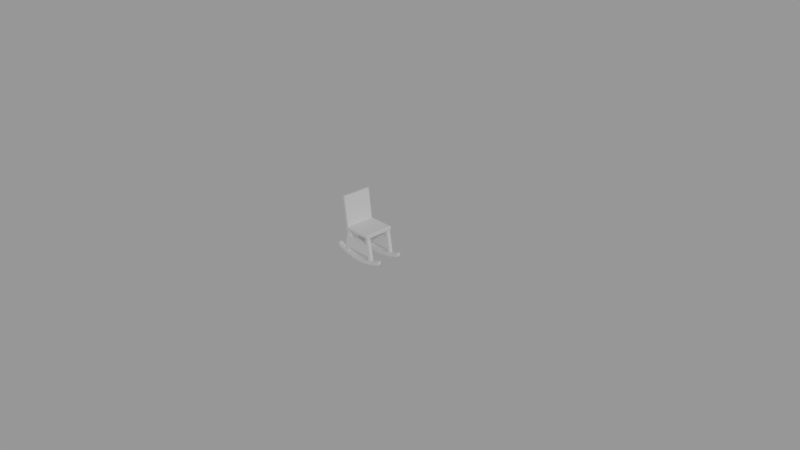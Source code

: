# Source: chair-rock.blend  (saved by Blender 2.78.0; exported with 4.5.12 LTS)
import bpy
from mathutils import Matrix  # noqa: F401  (used for matrix-valued properties, if any)

bpy.ops.wm.read_factory_settings(use_empty=True)
scene = bpy.context.scene
scene.name = 'Scene'

# ---- collections
col_collection_1 = bpy.data.collections.new('Collection 1'); scene.collection.children.link(col_collection_1)

# ---- world
world_world = bpy.data.worlds.new('World'); scene.world = world_world
world_world.color = (0.3108, 0.3108, 0.3108)
world_world.use_sun_shadow = False
world_world.sun_shadow_jitter_overblur = 0.0
world_world.cycles.sampling_method = 'MANUAL'

# ---- cameras
cam_camera = bpy.data.cameras.new('Camera')
cam_camera.clip_end = 100.0
cam_camera.lens = 35.0
cam_camera.sensor_width = 32.0
cam_camera.sensor_height = 18.0
cam_camera.ortho_scale = 7.314
cam_camera.dof.focus_distance = 0.0

# ---- lights
light_lamp = bpy.data.lights.new('Lamp', 'SUN')
light_lamp.transmission_factor = 0.0
light_lamp.cutoff_distance = 30.0
light_lamp.angle = 0.1993
light_lamp.energy = 1.0
light_lamp.shadow_buffer_clip_start = 1.001
light_lamp.shadow_soft_size = 0.1
light_lamp.shadow_cascade_max_distance = 1000.0

# ---- meshes
me_cube_002 = bpy.data.meshes.new('Cube.002')
me_cube_002.from_pydata([(0.075, 0.1897, -0.025), (0.075, 0.1897, 0.025), (0.075, 0.1397, -0.025), (0.075, 0.1397, 0.025), (-0.075, 0.1897, -0.025), (-0.075, 0.1897, 0.025), (-0.075, 0.1397, -0.025), (-0.075, 0.1397, 0.025), (0.225, 0.1397, 0.0), (0.225, 0.1897, 0.0), (0.225, 0.1897, 0.05), (0.225, 0.1397, 0.05), (-0.225, 0.1397, 0.05), (-0.225, 0.1397, 0.0), (-0.225, 0.1897, 0.0), (-0.225, 0.1897, 0.05), (-0.375, 0.1397, 0.1), (-0.375, 0.1397, 0.05), (-0.375, 0.1897, 0.05), (-0.375, 0.1897, 0.1), (0.375, 0.1397, 0.05), (0.375, 0.1897, 0.05), (0.375, 0.1897, 0.1), (0.375, 0.1397, 0.1), (0.075, -0.1897, -0.025), (0.075, -0.1897, 0.025), (0.075, -0.1397, -0.025), (0.075, -0.1397, 0.025), (-0.075, -0.1897, -0.025), (-0.075, -0.1897, 0.025), (-0.075, -0.1397, -0.025), (-0.075, -0.1397, 0.025), (0.225, -0.1397, 0.0), (0.225, -0.1897, 0.0), (0.225, -0.1897, 0.05), (0.225, -0.1397, 0.05), (-0.225, -0.1397, 0.05), (-0.225, -0.1397, 0.0), (-0.225, -0.1897, 0.0), (-0.225, -0.1897, 0.05), (-0.375, -0.1397, 0.1), (-0.375, -0.1397, 0.05), (-0.375, -0.1897, 0.05), (-0.375, -0.1897, 0.1), (0.375, -0.1397, 0.05), (0.375, -0.1897, 0.05), (0.375, -0.1897, 0.1), (0.375, -0.1397, 0.1), (0.188, -0.1885, 0.35), (0.188, -0.1415, 0.35), (0.141, -0.1885, 0.35), (0.141, -0.1415, 0.35), (-0.141, -0.1885, 0.35), (-0.141, -0.1415, 0.35), (-0.188, -0.1885, 0.35), (-0.188, -0.1415, 0.35), (0.1578, -0.1885, 0.25), (0.183, -0.1885, 0.1), (0.23, -0.1885, 0.1), (0.2048, -0.1885, 0.25), (0.2048, -0.1415, 0.25), (0.23, -0.1415, 0.1), (0.183, -0.1415, 0.1), (0.1578, -0.1415, 0.25), (-0.1578, -0.1415, 0.25), (-0.183, -0.1415, 0.1), (-0.23, -0.1415, 0.1), (-0.2048, -0.1415, 0.25), (-0.1578, -0.1885, 0.25), (-0.183, -0.1885, 0.1), (-0.23, -0.1885, 0.1), (-0.2048, -0.1885, 0.25), (-0.2, 0.195, 0.4), (-0.195, 0.2, 0.4), (-0.195, 0.195, 0.35), (-0.2, 0.195, 0.355), (-0.195, 0.2, 0.355), (0.2, -0.195, 0.395), (0.195, -0.195, 0.4), (0.195, -0.2, 0.395), (0.2, -0.195, 0.355), (0.195, -0.2, 0.355), (0.195, -0.195, 0.35), (0.2, 0.195, 0.395), (0.195, 0.2, 0.395), (0.195, 0.195, 0.4), (0.2, 0.195, 0.355), (0.195, 0.195, 0.35), (0.195, 0.2, 0.355), (-0.2, -0.195, 0.355), (-0.195, -0.195, 0.35), (-0.195, -0.2, 0.355), (-0.195, -0.2, 0.4), (-0.2, -0.195, 0.4), (-0.16, 0.2, 0.355), (-0.16, 0.195, 0.35), (-0.16, -0.195, 0.4), (-0.1644, -0.2, 0.395), (-0.16, -0.195, 0.35), (-0.16, -0.2, 0.355), (-0.1644, 0.2, 0.395), (-0.16, 0.195, 0.4), (-0.2094, 0.195, 0.795), (-0.2144, 0.2, 0.795), (-0.215, 0.195, 0.8), (-0.2444, -0.2, 0.795), (-0.245, -0.195, 0.8), (-0.2494, -0.195, 0.795), (-0.2144, -0.2, 0.795), (-0.2094, -0.195, 0.795), (-0.215, -0.195, 0.8), (-0.2494, 0.195, 0.795), (-0.245, 0.195, 0.8), (-0.2444, 0.2, 0.795), (0.188, 0.1415, 0.35), (0.188, 0.1885, 0.35), (0.141, 0.1415, 0.35), (0.141, 0.1885, 0.35), (-0.141, 0.1415, 0.35), (-0.141, 0.1885, 0.35), (-0.188, 0.1415, 0.35), (-0.188, 0.1885, 0.35), (0.2048, 0.1415, 0.25), (0.23, 0.1415, 0.1), (0.23, 0.1885, 0.1), (0.2048, 0.1885, 0.25), (0.1578, 0.1415, 0.25), (0.183, 0.1415, 0.1), (0.1578, 0.1885, 0.25), (0.183, 0.1885, 0.1), (-0.2048, 0.1415, 0.25), (-0.23, 0.1415, 0.1), (-0.183, 0.1415, 0.1), (-0.1578, 0.1415, 0.25), (-0.1578, 0.1885, 0.25), (-0.183, 0.1885, 0.1), (-0.23, 0.1885, 0.1), (-0.2048, 0.1885, 0.25), (0.2411, 0.1415, 0.03333), (0.2411, 0.1885, 0.03333), (0.1941, 0.1885, 0.03333), (0.1941, 0.1415, 0.03333), (-0.2411, 0.1415, 0.03333), (-0.1941, 0.1885, 0.03333), (-0.2411, 0.1885, 0.03333), (-0.1941, 0.1415, 0.03333), (0.1941, -0.1885, 0.03333), (0.2411, -0.1885, 0.03333), (0.2411, -0.1415, 0.03333), (0.1941, -0.1415, 0.03333), (-0.2411, -0.1415, 0.03333), (-0.1941, -0.1885, 0.03333), (-0.2411, -0.1885, 0.03333), (-0.1941, -0.1415, 0.03333)], [], [(1, 3, 11, 10), (2, 3, 7, 6), (7, 5, 15, 12), (4, 5, 1, 0), (2, 6, 4, 0), (7, 3, 1, 5), (11, 8, 20, 23), (2, 0, 9, 8), (3, 2, 8, 11), (0, 1, 10, 9), (14, 13, 17, 18), (6, 7, 12, 13), (5, 4, 14, 15), (4, 6, 13, 14), (17, 16, 19, 18), (12, 15, 19, 16), (13, 12, 16, 17), (15, 14, 18, 19), (21, 22, 23, 20), (9, 10, 22, 21), (10, 11, 23, 22), (8, 9, 21, 20), (25, 34, 35, 27), (26, 30, 31, 27), (31, 36, 39, 29), (28, 24, 25, 29), (26, 24, 28, 30), (31, 29, 25, 27), (35, 47, 44, 32), (26, 32, 33, 24), (27, 35, 32, 26), (24, 33, 34, 25), (38, 42, 41, 37), (30, 37, 36, 31), (29, 39, 38, 28), (28, 38, 37, 30), (41, 42, 43, 40), (36, 40, 43, 39), (37, 41, 40, 36), (39, 43, 42, 38), (45, 44, 47, 46), (33, 45, 46, 34), (34, 46, 47, 35), (32, 44, 45, 33), (92, 97, 108, 105), (72, 93, 107, 111), (99, 97, 92, 91), (101, 96, 78, 85), (56, 50, 51, 63), (54, 71, 68, 52), (100, 84, 88, 94), (60, 63, 51, 49), (87, 82, 98, 95), (104, 112, 106, 110), (90, 74, 95, 98), (79, 97, 99, 81), (96, 101, 102, 109), (76, 73, 100, 94), (100, 73, 113, 103), (49, 51, 50, 48), (83, 77, 80, 86), (50, 56, 59, 48), (48, 59, 60, 49), (67, 55, 53, 64), (68, 64, 53, 52), (55, 67, 71, 54), (150, 66, 65, 153), (58, 61, 60, 59), (148, 147, 146, 149), (56, 57, 58, 59), (58, 57, 146, 147), (60, 61, 62, 63), (153, 151, 152, 150), (70, 69, 68, 71), (66, 70, 71, 67), (70, 66, 150, 152), (153, 65, 69, 151), (64, 65, 66, 67), (74, 75, 76), (77, 78, 79), (80, 81, 82), (83, 84, 85), (86, 87, 88), (89, 90, 91), (102, 103, 104), (105, 106, 107), (108, 109, 110), (111, 112, 113), (95, 74, 76, 94), (73, 76, 75, 72), (93, 89, 91, 92), (88, 84, 83, 86), (79, 81, 80, 77), (87, 95, 94, 88), (78, 96, 97, 79), (90, 98, 99, 91), (98, 82, 81, 99), (101, 85, 84, 100), (74, 90, 89, 75), (82, 87, 86, 80), (85, 78, 77, 83), (96, 109, 108, 97), (92, 105, 107, 93), (109, 102, 104, 110), (106, 112, 111, 107), (112, 104, 103, 113), (110, 106, 105, 108), (102, 101, 100, 103), (72, 111, 113, 73), (93, 72, 75, 89), (53, 55, 54, 52), (62, 65, 64, 63), (63, 64, 68, 56), (57, 56, 68, 69), (65, 62, 57, 69), (121, 137, 130, 120), (114, 122, 125, 115), (130, 133, 118, 120), (122, 114, 116, 126), (128, 126, 116, 117), (119, 134, 137, 121), (134, 119, 118, 133), (124, 129, 128, 125), (124, 139, 140, 129), (141, 127, 129, 140), (126, 127, 123, 122), (122, 123, 124, 125), (136, 131, 130, 137), (136, 144, 142, 131), (134, 135, 136, 137), (135, 143, 144, 136), (130, 131, 132, 133), (115, 117, 116, 114), (119, 121, 120, 118), (126, 128, 134, 133), (129, 135, 134, 128), (126, 133, 132, 127), (135, 129, 127, 132), (115, 125, 128, 117), (138, 123, 127, 141), (139, 138, 141, 140), (145, 132, 131, 142), (143, 145, 142, 144), (143, 135, 132, 145), (123, 138, 139, 124), (61, 58, 147, 148), (146, 57, 62, 149), (69, 70, 152, 151), (149, 62, 61, 148)])
me_cube_002.use_remesh_preserve_volume = False
me_cube_002.use_remesh_preserve_attributes = False
me_cube_002.use_mirror_vertex_groups = False
me_cube_002.update()

# ---- objects
ob_chair = bpy.data.objects.new('chair', me_cube_002)
ob_lamp = bpy.data.objects.new('Lamp', light_lamp)
ob_camera = bpy.data.objects.new('Camera', cam_camera)

# ---- transforms, parenting, visibility, modifiers, constraints
ob_chair.location = (0.0, 0.0, 0.0)
ob_chair.lineart.crease_threshold = 0.0
ob_lamp.location = (4.076, 1.005, 5.904)
ob_lamp.rotation_euler = (0.9267, 0.4394, 0.6496)
ob_lamp.lock_rotations_4d = False
ob_lamp.empty_display_type = 'ARROWS'
ob_lamp.color = (0.0, 0.0, 0.0, 0.0)
ob_lamp.lineart.crease_threshold = 0.0
ob_camera.location = (7.481, -6.508, 5.344)
ob_camera.rotation_euler = (1.109, 0.0, 0.8149)
ob_camera.lock_rotations_4d = False
ob_camera.empty_display_type = 'ARROWS'
ob_camera.color = (0.0, 0.0, 0.0, 0.0)
ob_camera.display_type = 'WIRE'
ob_camera.lineart.crease_threshold = 0.0

# ---- collection membership
col_collection_1.objects.link(ob_chair)
col_collection_1.objects.link(ob_lamp)
col_collection_1.objects.link(ob_camera)

# ---- scene / render settings (as saved in the file)
scene.camera = ob_camera
scene.frame_start = 1; scene.frame_end = 250; scene.frame_set(0)
scene.render.engine = 'CYCLES'
scene.render.resolution_percentage = 50
scene.render.dither_intensity = 0.0
scene.cycles.use_denoising = False
scene.cycles.samples = 128
scene.cycles.sampling_pattern = 'TABULATED_SOBOL'
scene.cycles.light_sampling_threshold = 0.0
scene.cycles.use_adaptive_sampling = False
scene.cycles.use_light_tree = False
scene.cycles.blur_glossy = 0.0
scene.cycles.sample_clamp_indirect = 0.0
scene.view_settings.view_transform = 'Standard'
bpy.context.view_layer.update()
